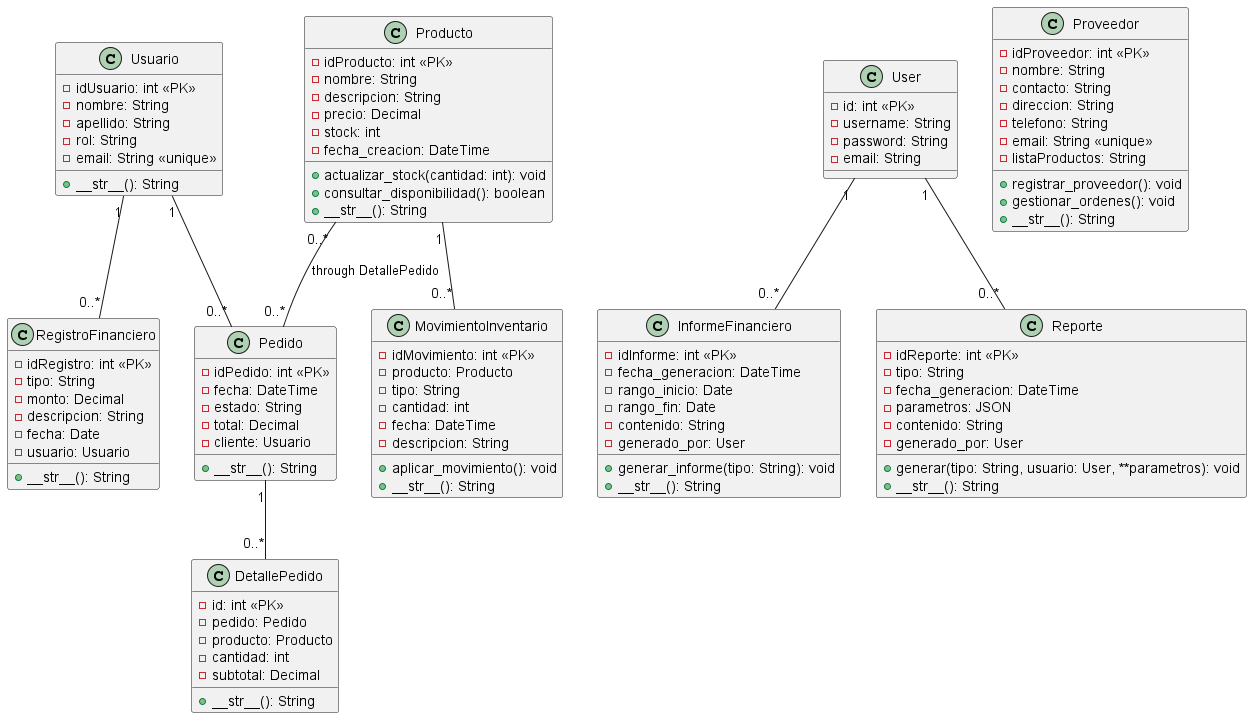

The diagram above was rendered by PlantUML. Its source (embedded in the PNG):
@startuml
' Clases
class Usuario {
  -idUsuario: int <<PK>>
  -nombre: String
  -apellido: String
  -rol: String
  -email: String <<unique>>
  +__str__(): String
}

class User {
  -id: int <<PK>>
  -username: String
  -password: String
  -email: String
}

class RegistroFinanciero {
  -idRegistro: int <<PK>>
  -tipo: String
  -monto: Decimal
  -descripcion: String
  -fecha: Date
  -usuario: Usuario
  +__str__(): String
}

class InformeFinanciero {
  -idInforme: int <<PK>>
  -fecha_generacion: DateTime
  -rango_inicio: Date
  -rango_fin: Date
  -contenido: String
  -generado_por: User
  +generar_informe(tipo: String): void
  +__str__(): String
}

class Producto {
  -idProducto: int <<PK>>
  -nombre: String
  -descripcion: String
  -precio: Decimal
  -stock: int
  -fecha_creacion: DateTime
  +actualizar_stock(cantidad: int): void
  +consultar_disponibilidad(): boolean
  +__str__(): String
}

class MovimientoInventario {
  -idMovimiento: int <<PK>>
  -producto: Producto
  -tipo: String
  -cantidad: int
  -fecha: DateTime
  -descripcion: String
  +aplicar_movimiento(): void
  +__str__(): String
}

class Pedido {
  -idPedido: int <<PK>>
  -fecha: DateTime
  -estado: String
  -total: Decimal
  -cliente: Usuario
  +__str__(): String
}

class DetallePedido {
  -id: int <<PK>>
  -pedido: Pedido
  -producto: Producto
  -cantidad: int
  -subtotal: Decimal
  +__str__(): String
}

class Proveedor {
  -idProveedor: int <<PK>>
  -nombre: String
  -contacto: String
  -direccion: String
  -telefono: String
  -email: String <<unique>>
  -listaProductos: String
  +registrar_proveedor(): void
  +gestionar_ordenes(): void
  +__str__(): String
}

class Reporte {
  -idReporte: int <<PK>>
  -tipo: String
  -fecha_generacion: DateTime
  -parametros: JSON
  -contenido: String
  -generado_por: User
  +generar(tipo: String, usuario: User, **parametros): void
  +__str__(): String
}

' Relaciones
Usuario "1" -- "0..*" RegistroFinanciero
User "1" -- "0..*" InformeFinanciero
Usuario "1" -- "0..*" Pedido
Producto "1" -- "0..*" MovimientoInventario
Pedido "1" -- "0..*" DetallePedido
Producto "0..*" -- "0..*" Pedido : through DetallePedido
User "1" -- "0..*" Reporte
@enduml